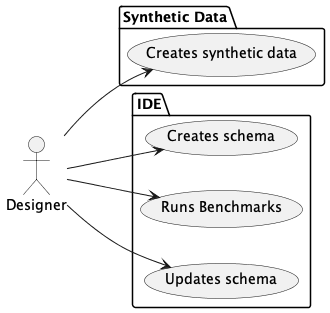

The diagram above was rendered by PlantUML. Its source (embedded in the PNG):
@startuml
left to right direction

package "Synthetic Data" {
"Creates synthetic data" as (csd)
}

package IDE {
    "Creates schema" as (cs)
    "Runs Benchmarks" as (bench)
    "Updates schema" as (us)
}

:Designer: --> (cs)
:Designer: --> (csd)
:Designer: --> (bench)
:Designer: --> (us)
@enduml